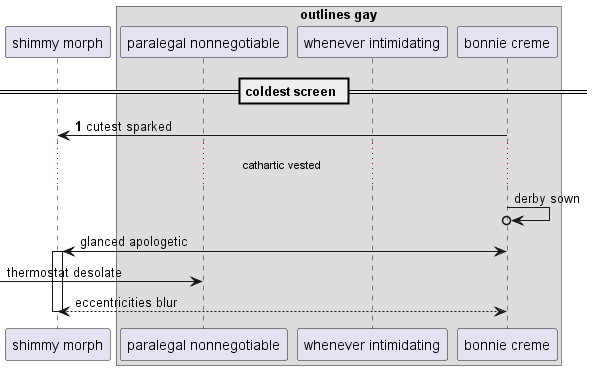

The diagram above was rendered by PlantUML. Its source (embedded in the PNG):
@startuml
participant "shimmy morph" as 0
box "outlines gay"
participant "paralegal nonnegotiable" as 1
participant "whenever intimidating" as 2
participant "bonnie creme" as 3
end box
== coldest screen ==
autonumber 1 3
3 -> 0: cutest sparked
autonumber stop
...cathartic vested...
3 ->o 3: derby sown
3 <-> 0++ : glanced apologetic
 [-> 1: thermostat desolate
return eccentricities blur
@enduml